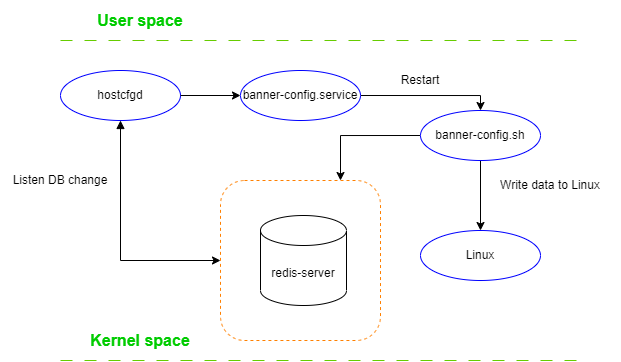

The diagram above was exported from draw.io. Its source (the exported page's mxGraphModel, read from the mxfile embedded in the PNG):
<mxGraphModel dx="868" dy="468" grid="1" gridSize="10" guides="1" tooltips="1" connect="1" arrows="1" fold="1" page="1" pageScale="1" pageWidth="827" pageHeight="1169" math="0" shadow="0">
  <root>
    <mxCell id="0" />
    <mxCell id="1" parent="0" />
    <mxCell id="qY3nBrGFY58Kvk_JJLhE-1" value="" style="endArrow=none;dashed=1;html=1;rounded=0;strokeColor=#66CC00;dashPattern=12 12;" parent="1" edge="1">
      <mxGeometry width="50" height="50" relative="1" as="geometry">
        <mxPoint x="160" y="200" as="sourcePoint" />
        <mxPoint x="680" y="200" as="targetPoint" />
      </mxGeometry>
    </mxCell>
    <mxCell id="qY3nBrGFY58Kvk_JJLhE-5" value="" style="endArrow=none;dashed=1;html=1;rounded=0;strokeColor=#66CC00;dashPattern=12 12;" parent="1" edge="1">
      <mxGeometry width="50" height="50" relative="1" as="geometry">
        <mxPoint x="160" y="520" as="sourcePoint" />
        <mxPoint x="680" y="520" as="targetPoint" />
      </mxGeometry>
    </mxCell>
    <mxCell id="qY3nBrGFY58Kvk_JJLhE-7" value="" style="rounded=1;whiteSpace=wrap;html=1;dashed=1;strokeColor=#FF8000;" parent="1" vertex="1">
      <mxGeometry x="320" y="340" width="160" height="160" as="geometry" />
    </mxCell>
    <mxCell id="qY3nBrGFY58Kvk_JJLhE-9" value="redis-server" style="shape=cylinder3;whiteSpace=wrap;html=1;boundedLbl=1;backgroundOutline=1;size=15;" parent="1" vertex="1">
      <mxGeometry x="360" y="375" width="86" height="90" as="geometry" />
    </mxCell>
    <mxCell id="qY3nBrGFY58Kvk_JJLhE-12" style="edgeStyle=orthogonalEdgeStyle;rounded=0;orthogonalLoop=1;jettySize=auto;html=1;exitX=0.5;exitY=1;exitDx=0;exitDy=0;entryX=0;entryY=0.5;entryDx=0;entryDy=0;startArrow=block;startFill=1;" parent="1" source="A7uLK4q2vGhG4jxkhGhF-2" target="qY3nBrGFY58Kvk_JJLhE-7" edge="1">
      <mxGeometry relative="1" as="geometry">
        <mxPoint x="400" y="280" as="sourcePoint" />
      </mxGeometry>
    </mxCell>
    <mxCell id="ED4wh7TSqL85R5vhJiLY-3" style="edgeStyle=orthogonalEdgeStyle;rounded=0;orthogonalLoop=1;jettySize=auto;html=1;exitX=1;exitY=0.5;exitDx=0;exitDy=0;entryX=0.5;entryY=0;entryDx=0;entryDy=0;" parent="1" target="ED4wh7TSqL85R5vhJiLY-1" edge="1">
      <mxGeometry relative="1" as="geometry">
        <mxPoint x="460" y="255" as="sourcePoint" />
        <Array as="points">
          <mxPoint x="580" y="255" />
        </Array>
      </mxGeometry>
    </mxCell>
    <mxCell id="qY3nBrGFY58Kvk_JJLhE-20" value="&lt;font color=&quot;#00cc00&quot; size=&quot;1&quot;&gt;&lt;b style=&quot;font-size: 16px;&quot;&gt;User space&lt;/b&gt;&lt;/font&gt;" style="text;html=1;strokeColor=none;fillColor=none;align=center;verticalAlign=middle;whiteSpace=wrap;rounded=0;" parent="1" vertex="1">
      <mxGeometry x="160" y="160" width="160" height="40" as="geometry" />
    </mxCell>
    <mxCell id="qY3nBrGFY58Kvk_JJLhE-21" value="&lt;font color=&quot;#00cc00&quot; size=&quot;1&quot;&gt;&lt;b style=&quot;font-size: 16px;&quot;&gt;Kernel space&lt;/b&gt;&lt;/font&gt;" style="text;html=1;strokeColor=none;fillColor=none;align=center;verticalAlign=middle;whiteSpace=wrap;rounded=0;" parent="1" vertex="1">
      <mxGeometry x="160" y="480" width="160" height="40" as="geometry" />
    </mxCell>
    <mxCell id="qY3nBrGFY58Kvk_JJLhE-29" value="Linux" style="ellipse;whiteSpace=wrap;html=1;strokeColor=#0000FF;" parent="1" vertex="1">
      <mxGeometry x="520" y="390" width="120" height="50" as="geometry" />
    </mxCell>
    <mxCell id="ED4wh7TSqL85R5vhJiLY-6" style="edgeStyle=orthogonalEdgeStyle;rounded=0;orthogonalLoop=1;jettySize=auto;html=1;exitX=0.5;exitY=1;exitDx=0;exitDy=0;entryX=0.5;entryY=0;entryDx=0;entryDy=0;" parent="1" source="ED4wh7TSqL85R5vhJiLY-1" target="qY3nBrGFY58Kvk_JJLhE-29" edge="1">
      <mxGeometry relative="1" as="geometry" />
    </mxCell>
    <mxCell id="A7uLK4q2vGhG4jxkhGhF-1" style="edgeStyle=orthogonalEdgeStyle;rounded=0;orthogonalLoop=1;jettySize=auto;html=1;exitX=0;exitY=0.5;exitDx=0;exitDy=0;entryX=0.75;entryY=0;entryDx=0;entryDy=0;" parent="1" source="ED4wh7TSqL85R5vhJiLY-1" target="qY3nBrGFY58Kvk_JJLhE-7" edge="1">
      <mxGeometry relative="1" as="geometry" />
    </mxCell>
    <mxCell id="ED4wh7TSqL85R5vhJiLY-1" value="banner-config.sh" style="ellipse;whiteSpace=wrap;html=1;strokeColor=#0000FF;" parent="1" vertex="1">
      <mxGeometry x="520" y="270" width="120" height="50" as="geometry" />
    </mxCell>
    <mxCell id="A7uLK4q2vGhG4jxkhGhF-2" value="hostcfgd" style="ellipse;whiteSpace=wrap;html=1;strokeColor=#0000FF;" parent="1" vertex="1">
      <mxGeometry x="160" y="230" width="120" height="50" as="geometry" />
    </mxCell>
    <mxCell id="A7uLK4q2vGhG4jxkhGhF-3" value="banner-config.service" style="ellipse;whiteSpace=wrap;html=1;strokeColor=#0000FF;" parent="1" vertex="1">
      <mxGeometry x="340" y="230" width="120" height="50" as="geometry" />
    </mxCell>
    <mxCell id="A7uLK4q2vGhG4jxkhGhF-4" value="" style="endArrow=classic;html=1;rounded=0;exitX=1;exitY=0.5;exitDx=0;exitDy=0;entryX=0;entryY=0.5;entryDx=0;entryDy=0;" parent="1" source="A7uLK4q2vGhG4jxkhGhF-2" target="A7uLK4q2vGhG4jxkhGhF-3" edge="1">
      <mxGeometry width="50" height="50" relative="1" as="geometry">
        <mxPoint x="310" y="420" as="sourcePoint" />
        <mxPoint x="360" y="370" as="targetPoint" />
      </mxGeometry>
    </mxCell>
    <mxCell id="tJ93X4XkQmIbtJaDuZcT-1" value="Write data to Linux" style="text;html=1;strokeColor=none;fillColor=none;align=center;verticalAlign=middle;whiteSpace=wrap;rounded=0;" vertex="1" parent="1">
      <mxGeometry x="580" y="330" width="140" height="30" as="geometry" />
    </mxCell>
    <mxCell id="tJ93X4XkQmIbtJaDuZcT-3" value="Listen DB change" style="text;html=1;strokeColor=none;fillColor=none;align=center;verticalAlign=middle;whiteSpace=wrap;rounded=0;" vertex="1" parent="1">
      <mxGeometry x="100" y="320" width="120" height="40" as="geometry" />
    </mxCell>
    <mxCell id="tJ93X4XkQmIbtJaDuZcT-4" value="Restart" style="text;html=1;strokeColor=none;fillColor=none;align=center;verticalAlign=middle;whiteSpace=wrap;rounded=0;" vertex="1" parent="1">
      <mxGeometry x="480" y="230" width="80" height="20" as="geometry" />
    </mxCell>
  </root>
</mxGraphModel>